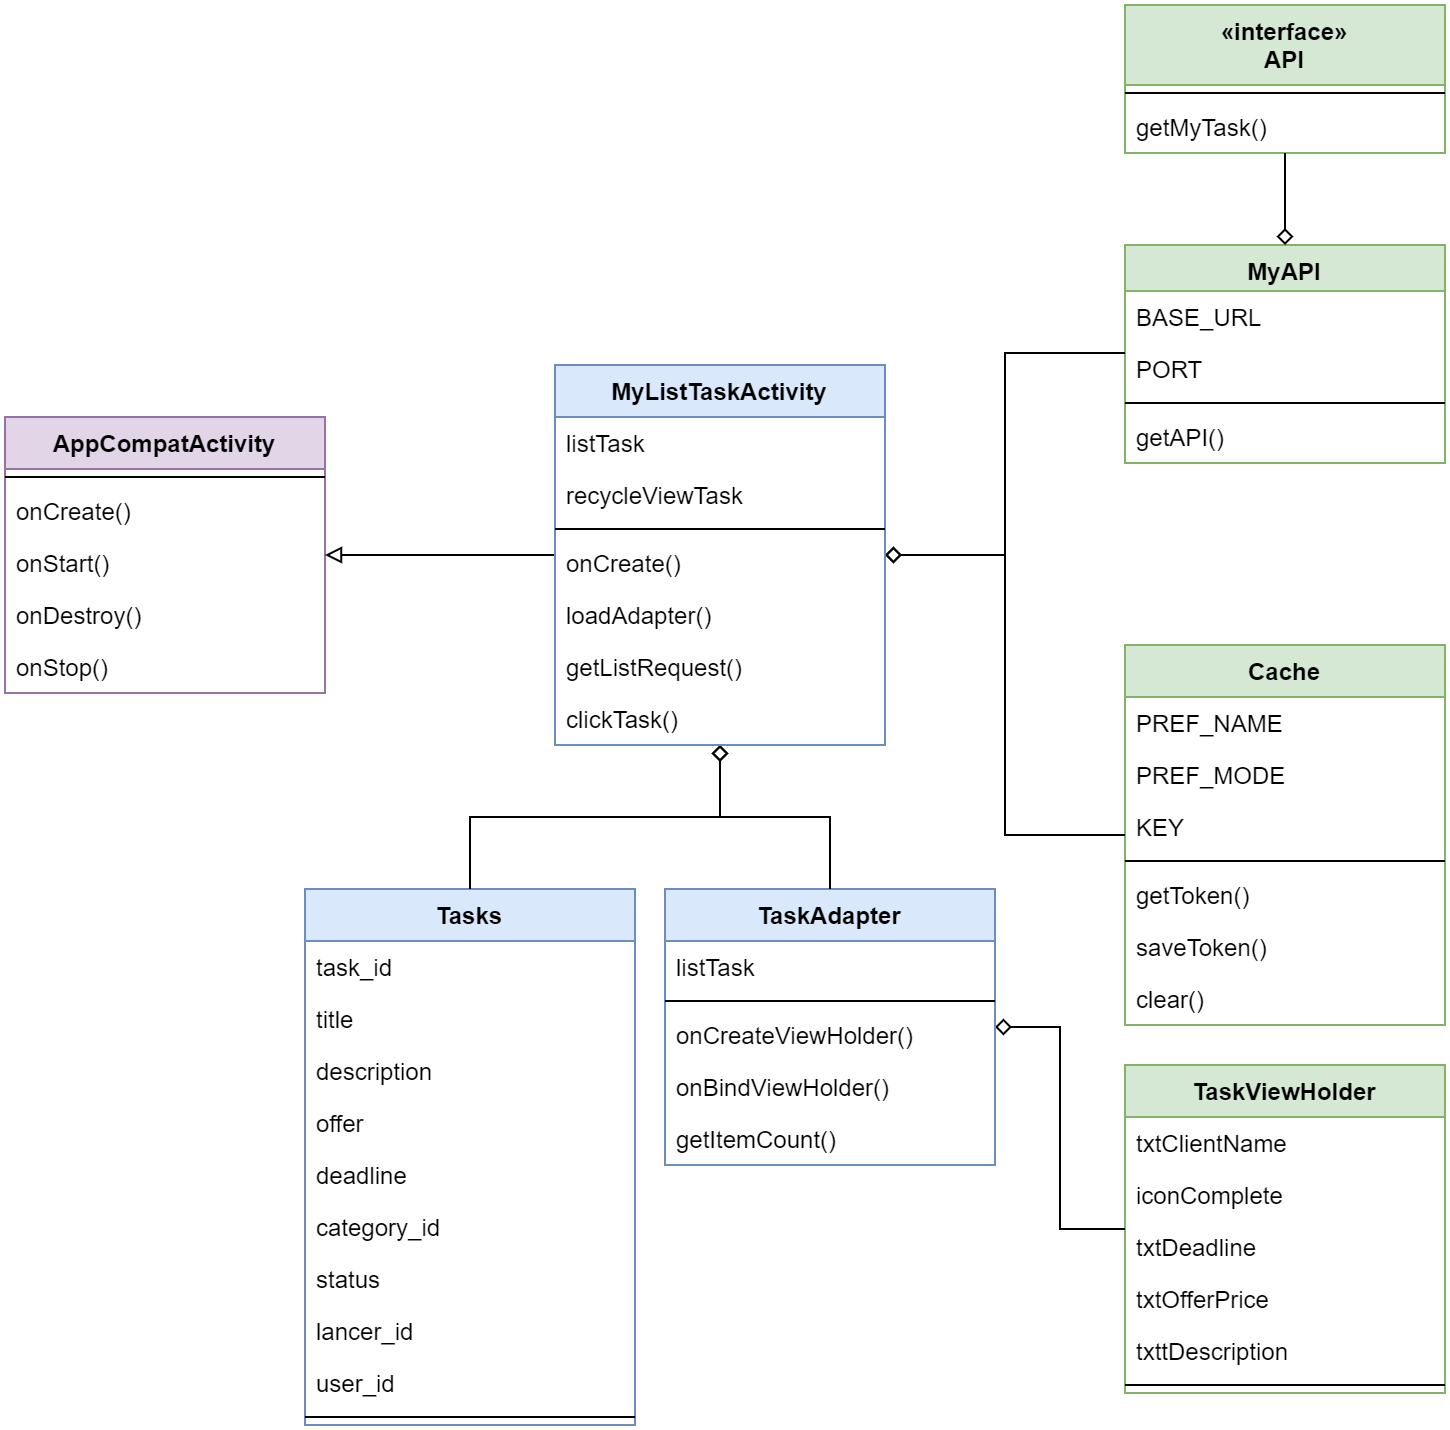

The diagram above was exported from draw.io. Its source (the exported page's mxGraphModel, read from the mxfile embedded in the PNG):
<mxGraphModel dx="797" dy="-1690" grid="1" gridSize="10" guides="1" tooltips="1" connect="1" arrows="1" fold="1" page="1" pageScale="1" pageWidth="850" pageHeight="1100" math="0" shadow="0">
  <root>
    <mxCell id="0" />
    <mxCell id="1" parent="0" />
    <mxCell id="2" value="AppCompatActivity" style="swimlane;fontStyle=1;align=center;verticalAlign=top;childLayout=stackLayout;horizontal=1;startSize=26;horizontalStack=0;resizeParent=1;resizeParentMax=0;resizeLast=0;collapsible=1;marginBottom=0;fillColor=#e1d5e7;strokeColor=#9673a6;" vertex="1" parent="1">
      <mxGeometry x="40" y="2496" width="160" height="138" as="geometry" />
    </mxCell>
    <mxCell id="3" value="" style="line;strokeWidth=1;fillColor=none;align=left;verticalAlign=middle;spacingTop=-1;spacingLeft=3;spacingRight=3;rotatable=0;labelPosition=right;points=[];portConstraint=eastwest;" vertex="1" parent="2">
      <mxGeometry y="26" width="160" height="8" as="geometry" />
    </mxCell>
    <mxCell id="4" value="onCreate()" style="text;strokeColor=none;fillColor=none;align=left;verticalAlign=top;spacingLeft=4;spacingRight=4;overflow=hidden;rotatable=0;points=[[0,0.5],[1,0.5]];portConstraint=eastwest;" vertex="1" parent="2">
      <mxGeometry y="34" width="160" height="26" as="geometry" />
    </mxCell>
    <mxCell id="5" value="onStart()" style="text;strokeColor=none;fillColor=none;align=left;verticalAlign=top;spacingLeft=4;spacingRight=4;overflow=hidden;rotatable=0;points=[[0,0.5],[1,0.5]];portConstraint=eastwest;" vertex="1" parent="2">
      <mxGeometry y="60" width="160" height="26" as="geometry" />
    </mxCell>
    <mxCell id="6" value="onDestroy()" style="text;strokeColor=none;fillColor=none;align=left;verticalAlign=top;spacingLeft=4;spacingRight=4;overflow=hidden;rotatable=0;points=[[0,0.5],[1,0.5]];portConstraint=eastwest;" vertex="1" parent="2">
      <mxGeometry y="86" width="160" height="26" as="geometry" />
    </mxCell>
    <mxCell id="7" value="onStop()" style="text;strokeColor=none;fillColor=none;align=left;verticalAlign=top;spacingLeft=4;spacingRight=4;overflow=hidden;rotatable=0;points=[[0,0.5],[1,0.5]];portConstraint=eastwest;" vertex="1" parent="2">
      <mxGeometry y="112" width="160" height="26" as="geometry" />
    </mxCell>
    <mxCell id="8" value="TaskViewHolder" style="swimlane;fontStyle=1;align=center;verticalAlign=top;childLayout=stackLayout;horizontal=1;startSize=26;horizontalStack=0;resizeParent=1;resizeParentMax=0;resizeLast=0;collapsible=1;marginBottom=0;fillColor=#d5e8d4;strokeColor=#82b366;" vertex="1" parent="1">
      <mxGeometry x="600" y="2820" width="160" height="164" as="geometry" />
    </mxCell>
    <mxCell id="9" value="txtClientName" style="text;strokeColor=none;fillColor=none;align=left;verticalAlign=top;spacingLeft=4;spacingRight=4;overflow=hidden;rotatable=0;points=[[0,0.5],[1,0.5]];portConstraint=eastwest;" vertex="1" parent="8">
      <mxGeometry y="26" width="160" height="26" as="geometry" />
    </mxCell>
    <mxCell id="10" value="iconComplete" style="text;strokeColor=none;fillColor=none;align=left;verticalAlign=top;spacingLeft=4;spacingRight=4;overflow=hidden;rotatable=0;points=[[0,0.5],[1,0.5]];portConstraint=eastwest;" vertex="1" parent="8">
      <mxGeometry y="52" width="160" height="26" as="geometry" />
    </mxCell>
    <mxCell id="11" value="txtDeadline" style="text;strokeColor=none;fillColor=none;align=left;verticalAlign=top;spacingLeft=4;spacingRight=4;overflow=hidden;rotatable=0;points=[[0,0.5],[1,0.5]];portConstraint=eastwest;" vertex="1" parent="8">
      <mxGeometry y="78" width="160" height="26" as="geometry" />
    </mxCell>
    <mxCell id="12" value="txtOfferPrice" style="text;strokeColor=none;fillColor=none;align=left;verticalAlign=top;spacingLeft=4;spacingRight=4;overflow=hidden;rotatable=0;points=[[0,0.5],[1,0.5]];portConstraint=eastwest;" vertex="1" parent="8">
      <mxGeometry y="104" width="160" height="26" as="geometry" />
    </mxCell>
    <mxCell id="13" value="txttDescription" style="text;strokeColor=none;fillColor=none;align=left;verticalAlign=top;spacingLeft=4;spacingRight=4;overflow=hidden;rotatable=0;points=[[0,0.5],[1,0.5]];portConstraint=eastwest;" vertex="1" parent="8">
      <mxGeometry y="130" width="160" height="26" as="geometry" />
    </mxCell>
    <mxCell id="14" value="" style="line;strokeWidth=1;fillColor=none;align=left;verticalAlign=middle;spacingTop=-1;spacingLeft=3;spacingRight=3;rotatable=0;labelPosition=right;points=[];portConstraint=eastwest;" vertex="1" parent="8">
      <mxGeometry y="156" width="160" height="8" as="geometry" />
    </mxCell>
    <mxCell id="15" value="Cache" style="swimlane;fontStyle=1;align=center;verticalAlign=top;childLayout=stackLayout;horizontal=1;startSize=26;horizontalStack=0;resizeParent=1;resizeParentMax=0;resizeLast=0;collapsible=1;marginBottom=0;fillColor=#d5e8d4;strokeColor=#82b366;" vertex="1" parent="1">
      <mxGeometry x="600" y="2610" width="160" height="190" as="geometry" />
    </mxCell>
    <mxCell id="16" value="PREF_NAME" style="text;strokeColor=none;fillColor=none;align=left;verticalAlign=top;spacingLeft=4;spacingRight=4;overflow=hidden;rotatable=0;points=[[0,0.5],[1,0.5]];portConstraint=eastwest;" vertex="1" parent="15">
      <mxGeometry y="26" width="160" height="26" as="geometry" />
    </mxCell>
    <mxCell id="17" value="PREF_MODE" style="text;strokeColor=none;fillColor=none;align=left;verticalAlign=top;spacingLeft=4;spacingRight=4;overflow=hidden;rotatable=0;points=[[0,0.5],[1,0.5]];portConstraint=eastwest;" vertex="1" parent="15">
      <mxGeometry y="52" width="160" height="26" as="geometry" />
    </mxCell>
    <mxCell id="18" value="KEY" style="text;strokeColor=none;fillColor=none;align=left;verticalAlign=top;spacingLeft=4;spacingRight=4;overflow=hidden;rotatable=0;points=[[0,0.5],[1,0.5]];portConstraint=eastwest;" vertex="1" parent="15">
      <mxGeometry y="78" width="160" height="26" as="geometry" />
    </mxCell>
    <mxCell id="19" value="" style="line;strokeWidth=1;fillColor=none;align=left;verticalAlign=middle;spacingTop=-1;spacingLeft=3;spacingRight=3;rotatable=0;labelPosition=right;points=[];portConstraint=eastwest;" vertex="1" parent="15">
      <mxGeometry y="104" width="160" height="8" as="geometry" />
    </mxCell>
    <mxCell id="20" value="getToken()" style="text;strokeColor=none;fillColor=none;align=left;verticalAlign=top;spacingLeft=4;spacingRight=4;overflow=hidden;rotatable=0;points=[[0,0.5],[1,0.5]];portConstraint=eastwest;" vertex="1" parent="15">
      <mxGeometry y="112" width="160" height="26" as="geometry" />
    </mxCell>
    <mxCell id="21" value="saveToken()" style="text;strokeColor=none;fillColor=none;align=left;verticalAlign=top;spacingLeft=4;spacingRight=4;overflow=hidden;rotatable=0;points=[[0,0.5],[1,0.5]];portConstraint=eastwest;" vertex="1" parent="15">
      <mxGeometry y="138" width="160" height="26" as="geometry" />
    </mxCell>
    <mxCell id="22" value="clear()" style="text;strokeColor=none;fillColor=none;align=left;verticalAlign=top;spacingLeft=4;spacingRight=4;overflow=hidden;rotatable=0;points=[[0,0.5],[1,0.5]];portConstraint=eastwest;" vertex="1" parent="15">
      <mxGeometry y="164" width="160" height="26" as="geometry" />
    </mxCell>
    <mxCell id="23" value="«interface»&#10;API" style="swimlane;fontStyle=1;align=center;verticalAlign=top;childLayout=stackLayout;horizontal=1;startSize=40;horizontalStack=0;resizeParent=1;resizeParentMax=0;resizeLast=0;collapsible=1;marginBottom=0;fillColor=#d5e8d4;strokeColor=#82b366;" vertex="1" parent="1">
      <mxGeometry x="600" y="2290" width="160" height="74" as="geometry" />
    </mxCell>
    <mxCell id="24" value="" style="line;strokeWidth=1;fillColor=none;align=left;verticalAlign=middle;spacingTop=-1;spacingLeft=3;spacingRight=3;rotatable=0;labelPosition=right;points=[];portConstraint=eastwest;" vertex="1" parent="23">
      <mxGeometry y="40" width="160" height="8" as="geometry" />
    </mxCell>
    <mxCell id="25" value="getMyTask()" style="text;strokeColor=none;fillColor=none;align=left;verticalAlign=top;spacingLeft=4;spacingRight=4;overflow=hidden;rotatable=0;points=[[0,0.5],[1,0.5]];portConstraint=eastwest;" vertex="1" parent="23">
      <mxGeometry y="48" width="160" height="26" as="geometry" />
    </mxCell>
    <mxCell id="26" value="MyAPI" style="swimlane;fontStyle=1;align=center;verticalAlign=top;childLayout=stackLayout;horizontal=1;startSize=23;horizontalStack=0;resizeParent=1;resizeParentMax=0;resizeLast=0;collapsible=1;marginBottom=0;fillColor=#d5e8d4;strokeColor=#82b366;" vertex="1" parent="1">
      <mxGeometry x="600" y="2410" width="160" height="109" as="geometry" />
    </mxCell>
    <mxCell id="27" value="BASE_URL" style="text;strokeColor=none;fillColor=none;align=left;verticalAlign=top;spacingLeft=4;spacingRight=4;overflow=hidden;rotatable=0;points=[[0,0.5],[1,0.5]];portConstraint=eastwest;" vertex="1" parent="26">
      <mxGeometry y="23" width="160" height="26" as="geometry" />
    </mxCell>
    <mxCell id="28" value="PORT" style="text;strokeColor=none;fillColor=none;align=left;verticalAlign=top;spacingLeft=4;spacingRight=4;overflow=hidden;rotatable=0;points=[[0,0.5],[1,0.5]];portConstraint=eastwest;" vertex="1" parent="26">
      <mxGeometry y="49" width="160" height="26" as="geometry" />
    </mxCell>
    <mxCell id="29" value="" style="line;strokeWidth=1;fillColor=none;align=left;verticalAlign=middle;spacingTop=-1;spacingLeft=3;spacingRight=3;rotatable=0;labelPosition=right;points=[];portConstraint=eastwest;" vertex="1" parent="26">
      <mxGeometry y="75" width="160" height="8" as="geometry" />
    </mxCell>
    <mxCell id="30" value="getAPI()" style="text;strokeColor=none;fillColor=none;align=left;verticalAlign=top;spacingLeft=4;spacingRight=4;overflow=hidden;rotatable=0;points=[[0,0.5],[1,0.5]];portConstraint=eastwest;" vertex="1" parent="26">
      <mxGeometry y="83" width="160" height="26" as="geometry" />
    </mxCell>
    <mxCell id="31" style="edgeStyle=orthogonalEdgeStyle;rounded=0;orthogonalLoop=1;jettySize=auto;html=1;startArrow=diamond;startFill=0;endArrow=none;endFill=0;strokeColor=#000000;" edge="1" source="32" target="8" parent="1">
      <mxGeometry relative="1" as="geometry" />
    </mxCell>
    <mxCell id="32" value="TaskAdapter" style="swimlane;fontStyle=1;align=center;verticalAlign=top;childLayout=stackLayout;horizontal=1;startSize=26;horizontalStack=0;resizeParent=1;resizeParentMax=0;resizeLast=0;collapsible=1;marginBottom=0;fillColor=#dae8fc;strokeColor=#6c8ebf;" vertex="1" parent="1">
      <mxGeometry x="370" y="2732" width="165" height="138" as="geometry" />
    </mxCell>
    <mxCell id="33" value="listTask" style="text;strokeColor=none;fillColor=none;align=left;verticalAlign=top;spacingLeft=4;spacingRight=4;overflow=hidden;rotatable=0;points=[[0,0.5],[1,0.5]];portConstraint=eastwest;" vertex="1" parent="32">
      <mxGeometry y="26" width="165" height="26" as="geometry" />
    </mxCell>
    <mxCell id="34" value="" style="line;strokeWidth=1;fillColor=none;align=left;verticalAlign=middle;spacingTop=-1;spacingLeft=3;spacingRight=3;rotatable=0;labelPosition=right;points=[];portConstraint=eastwest;" vertex="1" parent="32">
      <mxGeometry y="52" width="165" height="8" as="geometry" />
    </mxCell>
    <mxCell id="35" value="onCreateViewHolder()" style="text;strokeColor=none;fillColor=none;align=left;verticalAlign=top;spacingLeft=4;spacingRight=4;overflow=hidden;rotatable=0;points=[[0,0.5],[1,0.5]];portConstraint=eastwest;" vertex="1" parent="32">
      <mxGeometry y="60" width="165" height="26" as="geometry" />
    </mxCell>
    <mxCell id="36" value="onBindViewHolder()" style="text;strokeColor=none;fillColor=none;align=left;verticalAlign=top;spacingLeft=4;spacingRight=4;overflow=hidden;rotatable=0;points=[[0,0.5],[1,0.5]];portConstraint=eastwest;" vertex="1" parent="32">
      <mxGeometry y="86" width="165" height="26" as="geometry" />
    </mxCell>
    <mxCell id="37" value="getItemCount()" style="text;strokeColor=none;fillColor=none;align=left;verticalAlign=top;spacingLeft=4;spacingRight=4;overflow=hidden;rotatable=0;points=[[0,0.5],[1,0.5]];portConstraint=eastwest;" vertex="1" parent="32">
      <mxGeometry y="112" width="165" height="26" as="geometry" />
    </mxCell>
    <mxCell id="38" value="Tasks" style="swimlane;fontStyle=1;align=center;verticalAlign=top;childLayout=stackLayout;horizontal=1;startSize=26;horizontalStack=0;resizeParent=1;resizeParentMax=0;resizeLast=0;collapsible=1;marginBottom=0;fillColor=#dae8fc;strokeColor=#6c8ebf;" vertex="1" parent="1">
      <mxGeometry x="190" y="2732" width="165" height="268" as="geometry" />
    </mxCell>
    <mxCell id="39" value="task_id" style="text;strokeColor=none;fillColor=none;align=left;verticalAlign=top;spacingLeft=4;spacingRight=4;overflow=hidden;rotatable=0;points=[[0,0.5],[1,0.5]];portConstraint=eastwest;" vertex="1" parent="38">
      <mxGeometry y="26" width="165" height="26" as="geometry" />
    </mxCell>
    <mxCell id="40" value="title" style="text;strokeColor=none;fillColor=none;align=left;verticalAlign=top;spacingLeft=4;spacingRight=4;overflow=hidden;rotatable=0;points=[[0,0.5],[1,0.5]];portConstraint=eastwest;" vertex="1" parent="38">
      <mxGeometry y="52" width="165" height="26" as="geometry" />
    </mxCell>
    <mxCell id="41" value="description" style="text;strokeColor=none;fillColor=none;align=left;verticalAlign=top;spacingLeft=4;spacingRight=4;overflow=hidden;rotatable=0;points=[[0,0.5],[1,0.5]];portConstraint=eastwest;" vertex="1" parent="38">
      <mxGeometry y="78" width="165" height="26" as="geometry" />
    </mxCell>
    <mxCell id="42" value="offer" style="text;strokeColor=none;fillColor=none;align=left;verticalAlign=top;spacingLeft=4;spacingRight=4;overflow=hidden;rotatable=0;points=[[0,0.5],[1,0.5]];portConstraint=eastwest;" vertex="1" parent="38">
      <mxGeometry y="104" width="165" height="26" as="geometry" />
    </mxCell>
    <mxCell id="43" value="deadline" style="text;strokeColor=none;fillColor=none;align=left;verticalAlign=top;spacingLeft=4;spacingRight=4;overflow=hidden;rotatable=0;points=[[0,0.5],[1,0.5]];portConstraint=eastwest;" vertex="1" parent="38">
      <mxGeometry y="130" width="165" height="26" as="geometry" />
    </mxCell>
    <mxCell id="44" value="category_id" style="text;strokeColor=none;fillColor=none;align=left;verticalAlign=top;spacingLeft=4;spacingRight=4;overflow=hidden;rotatable=0;points=[[0,0.5],[1,0.5]];portConstraint=eastwest;" vertex="1" parent="38">
      <mxGeometry y="156" width="165" height="26" as="geometry" />
    </mxCell>
    <mxCell id="45" value="status" style="text;strokeColor=none;fillColor=none;align=left;verticalAlign=top;spacingLeft=4;spacingRight=4;overflow=hidden;rotatable=0;points=[[0,0.5],[1,0.5]];portConstraint=eastwest;" vertex="1" parent="38">
      <mxGeometry y="182" width="165" height="26" as="geometry" />
    </mxCell>
    <mxCell id="46" value="lancer_id" style="text;strokeColor=none;fillColor=none;align=left;verticalAlign=top;spacingLeft=4;spacingRight=4;overflow=hidden;rotatable=0;points=[[0,0.5],[1,0.5]];portConstraint=eastwest;" vertex="1" parent="38">
      <mxGeometry y="208" width="165" height="26" as="geometry" />
    </mxCell>
    <mxCell id="47" value="user_id" style="text;strokeColor=none;fillColor=none;align=left;verticalAlign=top;spacingLeft=4;spacingRight=4;overflow=hidden;rotatable=0;points=[[0,0.5],[1,0.5]];portConstraint=eastwest;" vertex="1" parent="38">
      <mxGeometry y="234" width="165" height="26" as="geometry" />
    </mxCell>
    <mxCell id="48" value="" style="line;strokeWidth=1;fillColor=none;align=left;verticalAlign=middle;spacingTop=-1;spacingLeft=3;spacingRight=3;rotatable=0;labelPosition=right;points=[];portConstraint=eastwest;" vertex="1" parent="38">
      <mxGeometry y="260" width="165" height="8" as="geometry" />
    </mxCell>
    <mxCell id="49" style="edgeStyle=orthogonalEdgeStyle;rounded=0;orthogonalLoop=1;jettySize=auto;html=1;startArrow=block;startFill=0;endArrow=none;endFill=0;strokeColor=#000000;" edge="1" source="2" target="55" parent="1">
      <mxGeometry relative="1" as="geometry" />
    </mxCell>
    <mxCell id="50" style="edgeStyle=orthogonalEdgeStyle;rounded=0;orthogonalLoop=1;jettySize=auto;html=1;startArrow=diamond;startFill=0;endArrow=none;endFill=0;strokeColor=#000000;" edge="1" source="26" target="23" parent="1">
      <mxGeometry relative="1" as="geometry" />
    </mxCell>
    <mxCell id="51" style="edgeStyle=orthogonalEdgeStyle;rounded=0;orthogonalLoop=1;jettySize=auto;html=1;startArrow=diamond;startFill=0;endArrow=none;endFill=0;strokeColor=#000000;" edge="1" source="55" target="38" parent="1">
      <mxGeometry relative="1" as="geometry" />
    </mxCell>
    <mxCell id="52" style="edgeStyle=orthogonalEdgeStyle;rounded=0;orthogonalLoop=1;jettySize=auto;html=1;startArrow=diamond;startFill=0;endArrow=none;endFill=0;strokeColor=#000000;" edge="1" source="55" target="32" parent="1">
      <mxGeometry relative="1" as="geometry" />
    </mxCell>
    <mxCell id="53" style="edgeStyle=orthogonalEdgeStyle;rounded=0;orthogonalLoop=1;jettySize=auto;html=1;startArrow=diamond;startFill=0;endArrow=none;endFill=0;strokeColor=#000000;" edge="1" source="55" target="15" parent="1">
      <mxGeometry relative="1" as="geometry" />
    </mxCell>
    <mxCell id="54" style="edgeStyle=orthogonalEdgeStyle;rounded=0;orthogonalLoop=1;jettySize=auto;html=1;startArrow=diamond;startFill=0;endArrow=none;endFill=0;strokeColor=#000000;" edge="1" source="55" target="26" parent="1">
      <mxGeometry relative="1" as="geometry">
        <Array as="points">
          <mxPoint x="540" y="2565" />
          <mxPoint x="540" y="2464" />
        </Array>
      </mxGeometry>
    </mxCell>
    <mxCell id="55" value="MyListTaskActivity" style="swimlane;fontStyle=1;align=center;verticalAlign=top;childLayout=stackLayout;horizontal=1;startSize=26;horizontalStack=0;resizeParent=1;resizeParentMax=0;resizeLast=0;collapsible=1;marginBottom=0;fillColor=#dae8fc;strokeColor=#6c8ebf;" vertex="1" parent="1">
      <mxGeometry x="315" y="2470" width="165" height="190" as="geometry" />
    </mxCell>
    <mxCell id="56" value="listTask" style="text;strokeColor=none;fillColor=none;align=left;verticalAlign=top;spacingLeft=4;spacingRight=4;overflow=hidden;rotatable=0;points=[[0,0.5],[1,0.5]];portConstraint=eastwest;" vertex="1" parent="55">
      <mxGeometry y="26" width="165" height="26" as="geometry" />
    </mxCell>
    <mxCell id="57" value="recycleViewTask" style="text;strokeColor=none;fillColor=none;align=left;verticalAlign=top;spacingLeft=4;spacingRight=4;overflow=hidden;rotatable=0;points=[[0,0.5],[1,0.5]];portConstraint=eastwest;" vertex="1" parent="55">
      <mxGeometry y="52" width="165" height="26" as="geometry" />
    </mxCell>
    <mxCell id="58" value="" style="line;strokeWidth=1;fillColor=none;align=left;verticalAlign=middle;spacingTop=-1;spacingLeft=3;spacingRight=3;rotatable=0;labelPosition=right;points=[];portConstraint=eastwest;" vertex="1" parent="55">
      <mxGeometry y="78" width="165" height="8" as="geometry" />
    </mxCell>
    <mxCell id="59" value="onCreate()" style="text;strokeColor=none;fillColor=none;align=left;verticalAlign=top;spacingLeft=4;spacingRight=4;overflow=hidden;rotatable=0;points=[[0,0.5],[1,0.5]];portConstraint=eastwest;" vertex="1" parent="55">
      <mxGeometry y="86" width="165" height="26" as="geometry" />
    </mxCell>
    <mxCell id="60" value="loadAdapter()" style="text;strokeColor=none;fillColor=none;align=left;verticalAlign=top;spacingLeft=4;spacingRight=4;overflow=hidden;rotatable=0;points=[[0,0.5],[1,0.5]];portConstraint=eastwest;" vertex="1" parent="55">
      <mxGeometry y="112" width="165" height="26" as="geometry" />
    </mxCell>
    <mxCell id="61" value="getListRequest()" style="text;strokeColor=none;fillColor=none;align=left;verticalAlign=top;spacingLeft=4;spacingRight=4;overflow=hidden;rotatable=0;points=[[0,0.5],[1,0.5]];portConstraint=eastwest;" vertex="1" parent="55">
      <mxGeometry y="138" width="165" height="26" as="geometry" />
    </mxCell>
    <mxCell id="62" value="clickTask()" style="text;strokeColor=none;fillColor=none;align=left;verticalAlign=top;spacingLeft=4;spacingRight=4;overflow=hidden;rotatable=0;points=[[0,0.5],[1,0.5]];portConstraint=eastwest;" vertex="1" parent="55">
      <mxGeometry y="164" width="165" height="26" as="geometry" />
    </mxCell>
  </root>
</mxGraphModel>